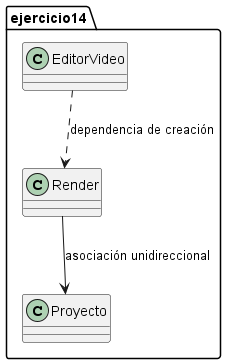

The diagram above was rendered by PlantUML. Its source (embedded in the PNG):
@startuml
package ejercicio14 {
 class EditorVideo
 class Proyecto
 class Render
 EditorVideo ..> Render : dependencia de creación
 Render --> Proyecto : asociación unidireccional
}
@enduml